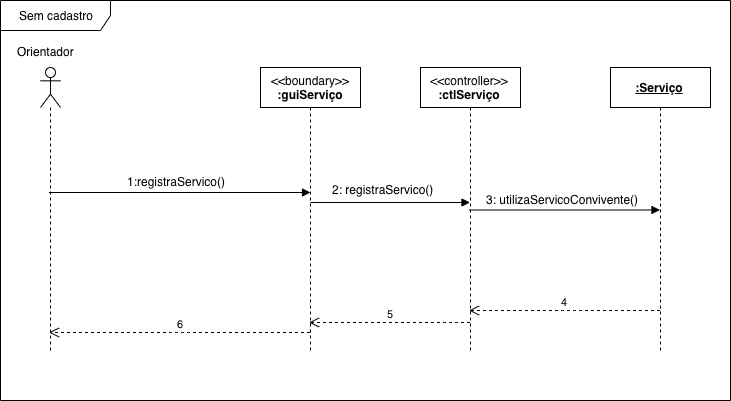

The diagram above was exported from draw.io. Its source (the exported page's mxGraphModel, read from the mxfile embedded in the PNG):
<mxGraphModel dx="3634" dy="1148" grid="1" gridSize="10" guides="1" tooltips="1" connect="1" arrows="1" fold="1" page="1" pageScale="1" pageWidth="850" pageHeight="1100" math="0" shadow="0">
  <root>
    <mxCell id="0" />
    <mxCell id="1" parent="0" />
    <mxCell id="c0gJWokx2KBWeG2eQvkT-1" value="Sem cadastro" style="shape=umlFrame;whiteSpace=wrap;html=1;width=110;height=30;" vertex="1" parent="1">
      <mxGeometry x="-60" y="590" width="730" height="400" as="geometry" />
    </mxCell>
    <mxCell id="c0gJWokx2KBWeG2eQvkT-2" value="" style="html=1;verticalAlign=bottom;endArrow=block;labelBackgroundColor=none;fontFamily=Verdana;fontSize=12;" edge="1" parent="1" source="c0gJWokx2KBWeG2eQvkT-10">
      <mxGeometry relative="1" as="geometry">
        <mxPoint x="-10" y="831" as="sourcePoint" />
        <mxPoint x="250" y="782" as="targetPoint" />
      </mxGeometry>
    </mxCell>
    <mxCell id="c0gJWokx2KBWeG2eQvkT-3" value="" style="html=1;verticalAlign=bottom;endArrow=block;labelBackgroundColor=none;fontFamily=Verdana;fontSize=12;" edge="1" parent="1" target="c0gJWokx2KBWeG2eQvkT-12">
      <mxGeometry relative="1" as="geometry">
        <mxPoint x="250" y="792" as="sourcePoint" />
        <mxPoint x="490" y="792" as="targetPoint" />
        <Array as="points" />
      </mxGeometry>
    </mxCell>
    <mxCell id="c0gJWokx2KBWeG2eQvkT-4" value="1:registraServico()" style="text;html=1;resizable=0;points=[];autosize=1;align=left;verticalAlign=top;spacingTop=-4;" vertex="1" parent="1">
      <mxGeometry x="65" y="762" width="110" height="20" as="geometry" />
    </mxCell>
    <mxCell id="c0gJWokx2KBWeG2eQvkT-5" value="2: registraServico()" style="text;html=1;resizable=0;points=[];autosize=1;align=left;verticalAlign=top;spacingTop=-4;" vertex="1" parent="1">
      <mxGeometry x="270" y="769.5" width="120" height="20" as="geometry" />
    </mxCell>
    <mxCell id="c0gJWokx2KBWeG2eQvkT-10" value="" style="shape=umlLifeline;participant=umlActor;perimeter=lifelinePerimeter;whiteSpace=wrap;html=1;container=1;collapsible=0;recursiveResize=0;verticalAlign=top;spacingTop=36;labelBackgroundColor=#ffffff;outlineConnect=0;" vertex="1" parent="1">
      <mxGeometry x="-20" y="657" width="20" height="285" as="geometry" />
    </mxCell>
    <mxCell id="c0gJWokx2KBWeG2eQvkT-11" value="&amp;lt;&amp;lt;boundary&amp;gt;&amp;gt;&lt;br&gt;&lt;b&gt;:guiServiço&lt;/b&gt;" style="shape=umlLifeline;perimeter=lifelinePerimeter;whiteSpace=wrap;html=1;container=1;collapsible=0;recursiveResize=0;outlineConnect=0;" vertex="1" parent="1">
      <mxGeometry x="200" y="657" width="100" height="285" as="geometry" />
    </mxCell>
    <mxCell id="c0gJWokx2KBWeG2eQvkT-12" value="&amp;lt;&amp;lt;controller&amp;gt;&amp;gt;&lt;br&gt;&lt;b&gt;:ctlServiço&lt;/b&gt;" style="shape=umlLifeline;perimeter=lifelinePerimeter;whiteSpace=wrap;html=1;container=1;collapsible=0;recursiveResize=0;outlineConnect=0;" vertex="1" parent="1">
      <mxGeometry x="360" y="657" width="100" height="285" as="geometry" />
    </mxCell>
    <mxCell id="c0gJWokx2KBWeG2eQvkT-16" value="&lt;b&gt;&lt;u&gt;:Serviço&lt;/u&gt;&lt;/b&gt;" style="shape=umlLifeline;perimeter=lifelinePerimeter;whiteSpace=wrap;html=1;container=1;collapsible=0;recursiveResize=0;outlineConnect=0;" vertex="1" parent="1">
      <mxGeometry x="550" y="657" width="100" height="285" as="geometry" />
    </mxCell>
    <mxCell id="c0gJWokx2KBWeG2eQvkT-19" value="3: utilizaServicoConvivente()" style="text;html=1;resizable=0;points=[];autosize=1;align=left;verticalAlign=top;spacingTop=-4;" vertex="1" parent="1">
      <mxGeometry x="424" y="779.5" width="170" height="20" as="geometry" />
    </mxCell>
    <mxCell id="c0gJWokx2KBWeG2eQvkT-22" value="5" style="html=1;verticalAlign=bottom;endArrow=open;dashed=1;endSize=8;" edge="1" parent="1" source="c0gJWokx2KBWeG2eQvkT-12" target="c0gJWokx2KBWeG2eQvkT-11">
      <mxGeometry relative="1" as="geometry">
        <mxPoint x="490" y="912" as="sourcePoint" />
        <mxPoint x="500" y="912" as="targetPoint" />
        <Array as="points">
          <mxPoint x="390" y="912" />
        </Array>
      </mxGeometry>
    </mxCell>
    <mxCell id="c0gJWokx2KBWeG2eQvkT-23" value="6" style="html=1;verticalAlign=bottom;endArrow=open;dashed=1;endSize=8;" edge="1" parent="1" source="c0gJWokx2KBWeG2eQvkT-11" target="c0gJWokx2KBWeG2eQvkT-10">
      <mxGeometry relative="1" as="geometry">
        <mxPoint x="499.5000000000002" y="922" as="sourcePoint" />
        <mxPoint x="259.66666666666674" y="922" as="targetPoint" />
        <Array as="points">
          <mxPoint x="120" y="922" />
        </Array>
      </mxGeometry>
    </mxCell>
    <mxCell id="c0gJWokx2KBWeG2eQvkT-24" value="Orientador" style="text;html=1;resizable=0;points=[];autosize=1;align=left;verticalAlign=top;spacingTop=-4;" vertex="1" parent="1">
      <mxGeometry x="-45" y="632" width="70" height="20" as="geometry" />
    </mxCell>
    <mxCell id="c0gJWokx2KBWeG2eQvkT-25" value="" style="html=1;verticalAlign=bottom;endArrow=block;labelBackgroundColor=none;fontFamily=Verdana;fontSize=12;" edge="1" parent="1" source="c0gJWokx2KBWeG2eQvkT-12" target="c0gJWokx2KBWeG2eQvkT-16">
      <mxGeometry relative="1" as="geometry">
        <mxPoint x="259.99999999999955" y="802" as="sourcePoint" />
        <mxPoint x="499.49999999999955" y="802" as="targetPoint" />
        <Array as="points" />
      </mxGeometry>
    </mxCell>
    <mxCell id="c0gJWokx2KBWeG2eQvkT-28" value="4" style="html=1;verticalAlign=bottom;endArrow=open;dashed=1;endSize=8;" edge="1" parent="1" source="c0gJWokx2KBWeG2eQvkT-16" target="c0gJWokx2KBWeG2eQvkT-12">
      <mxGeometry relative="1" as="geometry">
        <mxPoint x="600" y="880" as="sourcePoint" />
        <mxPoint x="260.02380952380963" y="922" as="targetPoint" />
        <Array as="points">
          <mxPoint x="510" y="900" />
        </Array>
      </mxGeometry>
    </mxCell>
  </root>
</mxGraphModel>